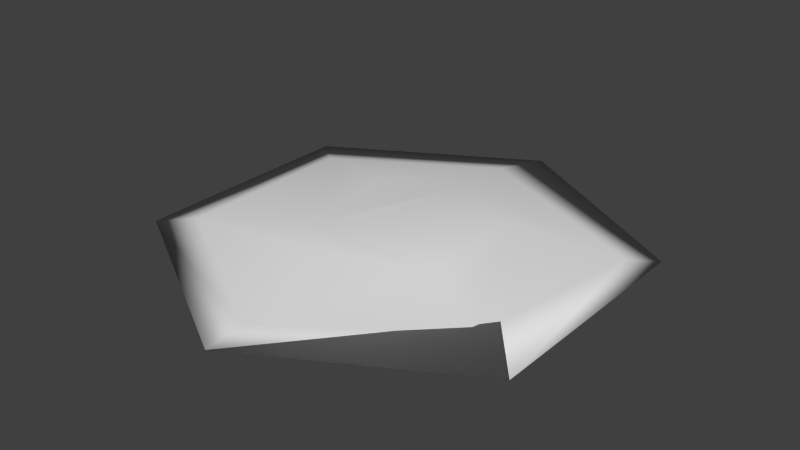 # Source: H_Plains.blend  (saved by Blender 2.79.0; exported with 4.5.12 LTS)
import bpy
from mathutils import Matrix  # noqa: F401  (used for matrix-valued properties, if any)

bpy.ops.wm.read_factory_settings(use_empty=True)
scene = bpy.context.scene
scene.name = 'Scene'

# ---- collections
col_collection_1 = bpy.data.collections.new('Collection 1'); scene.collection.children.link(col_collection_1)

# ---- world
world_world = bpy.data.worlds.new('World'); scene.world = world_world
world_world.color = (0.05088, 0.05088, 0.05088)
world_world.use_sun_shadow = False
world_world.sun_shadow_jitter_overblur = 0.0
world_world.cycles.sampling_method = 'NONE'
world_world.cycles.sample_map_resolution = 256

# ---- meshes
me_cylinder = bpy.data.meshes.new('Cylinder')
me_cylinder.from_pydata([(0.0, 1.0, 0.0), (0.866, 0.5, 0.0), (0.866, -0.5, 0.0), (-8.742e-08, -1.0, 0.0), (-0.866, -0.5, 0.0), (-0.866, 0.5, 0.0), (-4.09e-09, 0.6741, 0.07549), (0.7953, 0.3371, 0.05392), (0.6163, -0.3371, -0.009703), (-6.303e-08, -0.8392, 0.01887), (-0.602, -0.5021, 0.0972), (-0.6878, 0.3371, 0.04436), (-1.717e-08, 0.4077, 0.08554), (0.3696, 0.2134, 0.1157), (0.3696, -0.2134, 0.08554), (-5.448e-08, -0.4268, 0.127), (-0.2319, -0.2134, 0.08554), (-0.2303, 0.1367, 0.1459)], [], [(1, 2, 3, 4, 5, 0), (9, 8, 14, 15), (5, 4, 10, 11), (3, 2, 8, 9), (1, 0, 6, 7), (0, 5, 11, 6), (4, 3, 9, 10), (2, 1, 7, 8), (13, 12, 17, 16, 15, 14), (7, 6, 12, 13), (6, 11, 17, 12), (10, 9, 15, 16), (8, 7, 13, 14), (11, 10, 16, 17)])
me_cylinder.polygons.foreach_set('use_smooth', [True] * 14)
_uv = me_cylinder.uv_layers.new(name='UVMap')
_uv.uv.foreach_set('vector', [0.5033, 9.304e-05, 0.07041, 0.25, 0.07041, 0.75, 0.5033, 0.9999, 0.9363, 0.75, 0.9363, 0.25, 0.07041, 0.75, 0.07041, 0.25, 0.07041, 0.25, 0.07041, 0.75, 0.9363, 0.75, 0.5033, 0.9999, 0.5033, 0.9999, 0.9363, 0.75, 0.07041, 0.75, 0.07041, 0.25, 0.07041, 0.25, 0.07041, 0.75, 0.5033, 9.304e-05, 0.9363, 0.25, 0.9363, 0.25, 0.5033, 9.304e-05, 0.9363, 0.25, 0.9363, 0.75, 0.9363, 0.75, 0.9363, 0.25, 0.5033, 0.9999, 0.07041, 0.75, 0.07041, 0.75, 0.5033, 0.9999, 0.07041, 0.25, 0.5033, 9.304e-05, 0.5033, 9.304e-05, 0.07041, 0.25, 0.5033, 9.304e-05, 0.9363, 0.25, 0.9363, 0.75, 0.5033, 0.9999, 0.07041, 0.75, 0.07041, 0.25, 0.5033, 9.304e-05, 0.9363, 0.25, 0.9363, 0.25, 0.5033, 9.304e-05, 0.9363, 0.25, 0.9363, 0.75, 0.9363, 0.75, 0.9363, 0.25, 0.5033, 0.9999, 0.07041, 0.75, 0.07041, 0.75, 0.5033, 0.9999, 0.07041, 0.25, 0.5033, 9.304e-05, 0.5033, 9.304e-05, 0.07041, 0.25, 0.9363, 0.75, 0.5033, 0.9999, 0.5033, 0.9999, 0.9363, 0.75])
me_cylinder.use_remesh_preserve_volume = False
me_cylinder.use_remesh_preserve_attributes = False
me_cylinder.use_mirror_vertex_groups = False
me_cylinder.update()

# ---- objects
ob_cylinder = bpy.data.objects.new('Cylinder', me_cylinder)

# ---- transforms, parenting, visibility, modifiers, constraints
ob_cylinder.location = (0.0, 0.0, 0.0)
ob_cylinder.lineart.crease_threshold = 0.0

# ---- collection membership
col_collection_1.objects.link(ob_cylinder)

# ---- scene / render settings (as saved in the file)
scene.frame_start = 1; scene.frame_end = 250; scene.frame_set(1)
scene.render.engine = 'BLENDER_EEVEE_NEXT'
scene.render.resolution_percentage = 50
scene.render.dither_intensity = 0.0
scene.cycles.use_denoising = False
scene.cycles.samples = 10
scene.cycles.sampling_pattern = 'TABULATED_SOBOL'
scene.cycles.light_sampling_threshold = 0.0
scene.cycles.use_adaptive_sampling = False
scene.cycles.use_light_tree = False
scene.cycles.blur_glossy = 0.0
scene.cycles.pixel_filter_type = 'GAUSSIAN'
scene.cycles.sample_clamp_indirect = 0.0
scene.view_settings.view_transform = 'Standard'
bpy.context.view_layer.update()

# ---- added for rendering (the .blend has no active camera and no usable light): camera, sun
cam_auto = bpy.data.cameras.new('AutoCamera')
cam_auto.lens = 50.0
cam_auto.sensor_width = 36.0
cam_auto.clip_end = 1000.0
ob_auto_camera = bpy.data.objects.new('AutoCamera', cam_auto)
scene.collection.objects.link(ob_auto_camera)
ob_auto_camera.location = (2.45215, -2.94257, 2.02983)
ob_auto_camera.rotation_euler = (1.09748, -7.21219e-08, 0.694738)
scene.camera = ob_auto_camera
light_auto_sun = bpy.data.lights.new('AutoSun', 'SUN')
light_auto_sun.energy = 3.0
light_auto_sun.angle = 0.0523599
ob_auto_sun = bpy.data.objects.new('AutoSun', light_auto_sun)
scene.collection.objects.link(ob_auto_sun)
ob_auto_sun.rotation_euler = (0.872665, 0.174533, 0.523599)
bpy.context.view_layer.update()
